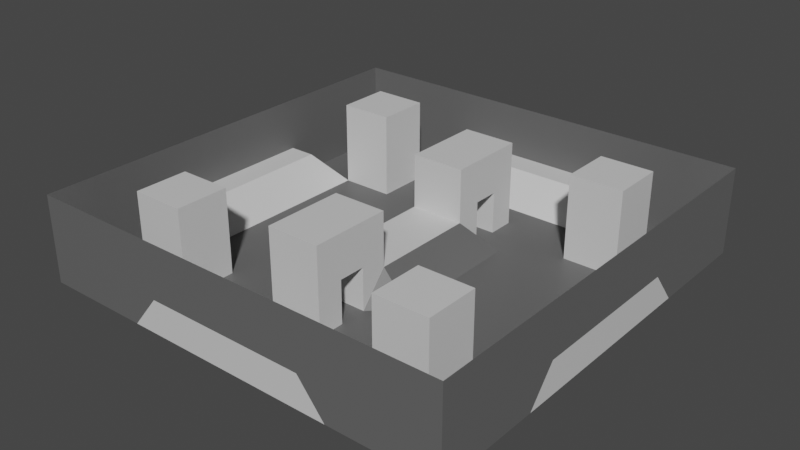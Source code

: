 # Source: map.blend  (saved by Blender 2.93.20; exported with 4.5.12 LTS)
import bpy
from mathutils import Matrix  # noqa: F401  (used for matrix-valued properties, if any)

bpy.ops.wm.read_factory_settings(use_empty=True)
scene = bpy.context.scene
scene.name = 'Scene'

# ---- collections
col_collection = bpy.data.collections.new('Collection'); scene.collection.children.link(col_collection)

# ---- materials (node trees are filled in below, after node groups)
mat_material_001 = bpy.data.materials.new('Material.001')
mat_material_001.use_transparent_shadow = False
mat_material_002 = bpy.data.materials.new('Material.002')
mat_material_002.use_transparent_shadow = False

# ---- material node trees
mat_material_001.use_nodes = True; mat_material_001.node_tree.nodes.clear()
_N = mat_material_001.node_tree.nodes; _L = mat_material_001.node_tree.links
n0 = _N.new('ShaderNodeBsdfPrincipled'); n0.name = 'Principled BSDF'; n0.location = (10, 300)
n0.distribution = 'GGX'
n0.subsurface_method = 'BURLEY'
n0.inputs[0].default_value = (0.6738, 0.6738, 0.6738, 1.0)
n0.inputs[3].default_value = 1.45
n0.inputs[27].default_value = (0.0, 0.0, 0.0, 1.0)
n0.inputs[28].default_value = 1.0
n1 = _N.new('ShaderNodeOutputMaterial'); n1.name = 'Material Output'; n1.location = (300, 300)
_L.new(n0.outputs[0], n1.inputs[0])
n1.is_active_output = True
mat_material_002.use_nodes = True; mat_material_002.node_tree.nodes.clear()
_N = mat_material_002.node_tree.nodes; _L = mat_material_002.node_tree.links
n0 = _N.new('ShaderNodeBsdfPrincipled'); n0.name = 'Principled BSDF'; n0.location = (10, 300)
n0.distribution = 'GGX'
n0.subsurface_method = 'BURLEY'
n0.inputs[0].default_value = (0.1237, 0.1237, 0.1237, 1.0)
n0.inputs[3].default_value = 1.45
n0.inputs[27].default_value = (0.0, 0.0, 0.0, 1.0)
n0.inputs[28].default_value = 1.0
n1 = _N.new('ShaderNodeOutputMaterial'); n1.name = 'Material Output'; n1.location = (300, 300)
_L.new(n0.outputs[0], n1.inputs[0])
n1.is_active_output = True

# ---- world
world_world = bpy.data.worlds.new('World'); scene.world = world_world
world_world.use_nodes = True; world_world.node_tree.nodes.clear()
_N = world_world.node_tree.nodes; _L = world_world.node_tree.links
n0 = _N.new('ShaderNodeOutputWorld'); n0.name = 'World Output'; n0.location = (300, 300)
n1 = _N.new('ShaderNodeBackground'); n1.name = 'Background'; n1.location = (10, 300)
n1.inputs[0].default_value = (0.05088, 0.05088, 0.05088, 1.0)
_L.new(n1.outputs[0], n0.inputs[0])
n0.is_active_output = True
world_world.color = (0.05088, 0.05088, 0.05088)
world_world.use_sun_shadow = False
world_world.sun_shadow_jitter_overblur = 0.0

# ---- meshes
me_plane = bpy.data.meshes.new('Plane')
me_plane.from_pydata([(-1.0, -1.0, -0.007697), (1.0, -1.0, -0.007697), (-1.0, 1.0, -0.007697), (1.0, 1.0, -0.007697), (-1.0, 0.0, 0.146), (0.0, -1.0, 0.146), (1.0, 0.0, 0.146), (0.0, 1.0, 0.146), (0.0, 0.0, 0.146), (-1.0, -0.5, -0.007697), (0.5, -1.0, -0.007697), (1.0, 0.5, -0.007697), (-0.5, 1.0, -0.007697), (-1.0, 0.5, -0.007697), (-0.5, -1.0, -0.007697), (1.0, -0.5, -0.007697), (0.5, 1.0, -0.007697), (-0.5, 0.0, 0.0), (0.5, 0.0, 0.0), (0.5, -0.5, 0.0), (-0.5, -0.5, 0.0), (-0.5, 0.5, 0.0), (0.5, 0.5, 0.0), (-1.0, -0.75, -0.007697), (0.75, -1.0, -0.007697), (1.0, 0.75, -0.007697), (-0.75, 1.0, -0.007697), (-1.0, 0.25, 0.146), (-0.25, -1.0, 0.146), (1.0, -0.25, 0.146), (0.25, 1.0, 0.146), (0.0, 0.75, 0.0), (0.0, -0.25, 0.146), (-0.75, 0.0, 0.0), (0.25, 0.0, 0.0), (-1.0, -0.25, 0.146), (0.25, -1.0, 0.146), (1.0, 0.25, 0.146), (-0.25, 1.0, 0.146), (-1.0, 0.75, -0.007697), (-0.75, -1.0, -0.007697), (1.0, -0.75, -0.007697), (0.75, 1.0, -0.007697), (0.0, 0.25, 0.146), (0.0, -0.75, 0.0), (-0.25, 0.0, 0.0), (0.75, 0.0, 0.0), (0.5, -0.25, 0.0), (0.5, -0.75, 0.0), (0.25, -0.5, 0.0), (0.75, -0.5, 0.0), (-0.5, -0.25, 0.0), (-0.5, -0.75, 0.0), (-0.75, -0.5, 0.0), (-0.25, -0.5, 0.0), (-0.5, 0.75, 0.0), (-0.5, 0.25, 0.0), (-0.75, 0.5, 0.0), (-0.25, 0.5, 0.0), (0.5, 0.75, 0.0), (0.5, 0.25, 0.0), (0.25, 0.5, 0.0), (0.75, 0.5, 0.0), (0.75, 0.25, 0.0), (0.25, 0.25, 0.0), (0.25, 0.75, 0.0), (-0.25, 0.25, 0.0), (-0.75, 0.25, 0.0), (-0.75, 0.75, 0.0), (-0.25, -0.75, 0.0), (-0.75, -0.75, 0.0), (-0.75, -0.25, 0.0), (0.75, -0.75, 0.0), (0.25, -0.75, 0.0), (0.25, -0.25, 0.0), (0.75, -0.25, 0.0), (-0.25, -0.25, 0.0), (-0.25, 0.75, 0.0), (0.75, 0.75, 0.0), (-1.0, -0.875, -0.007697), (0.875, -1.0, -0.007697), (1.0, 0.875, -0.007697), (-0.875, 1.0, -0.007697), (-1.0, 0.125, 0.146), (-0.125, -1.0, 0.146), (1.0, -0.125, 0.146), (0.125, 1.0, 0.146), (0.0, 0.875, 0.146), (0.0, -0.125, 0.146), (-0.875, 0.0, 0.146), (0.125, 0.0, 0.146), (-1.0, -0.375, 0.146), (0.375, -1.0, 0.146), (1.0, 0.375, 0.146), (-0.375, 1.0, 0.146), (-1.0, 0.625, -0.007697), (-0.625, -1.0, -0.007697), (1.0, -0.625, -0.007697), (0.625, 1.0, -0.007697), (0.0, -0.625, 0.0), (-0.375, 0.0, 0.0), (0.625, 0.0, 0.0), (0.5, -0.125, 0.0), (0.5, -0.625, 0.0), (0.125, -0.5, 0.0), (0.625, -0.5, 0.0), (-0.5, -0.125, 0.0), (-0.5, -0.625, 0.0), (-0.875, -0.5, -0.007697), (-0.375, -0.5, 0.0), (-0.5, 0.875, -0.007697), (-0.5, 0.375, 0.0), (-0.875, 0.5, -0.007697), (-0.375, 0.5, 0.0), (0.5, 0.875, -0.007697), (0.5, 0.375, 0.0), (0.125, 0.5, 0.0), (0.625, 0.5, 0.0), (-1.0, -0.625, -0.007697), (0.625, -1.0, -0.007697), (1.0, 0.625, -0.007697), (-0.625, 1.0, -0.007697), (-1.0, 0.375, 0.146), (-0.375, -1.0, 0.146), (1.0, -0.375, 0.146), (0.375, 1.0, 0.146), (0.0, 0.625, 0.0), (-0.625, 0.0, 0.0), (0.375, 0.0, 0.0), (-1.0, -0.125, 0.146), (0.125, -1.0, 0.146), (1.0, 0.125, 0.146), (-0.125, 1.0, 0.146), (-1.0, 0.875, -0.007697), (-0.875, -1.0, -0.007697), (1.0, -0.875, -0.007697), (0.875, 1.0, -0.007697), (0.0, 0.125, 0.146), (0.0, -0.875, 0.146), (-0.125, 0.0, 0.146), (0.875, 0.0, 0.146), (0.5, -0.375, 0.0), (0.5, -0.875, -0.007697), (0.375, -0.5, 0.0), (0.875, -0.5, -0.007697), (-0.5, -0.375, 0.0), (-0.5, -0.875, -0.007697), (-0.625, -0.5, 0.0), (-0.125, -0.5, 0.0), (-0.5, 0.625, 0.0), (-0.5, 0.125, 0.0), (-0.625, 0.5, 0.0), (-0.125, 0.5, 0.0), (0.5, 0.625, 0.0), (0.5, 0.125, 0.0), (0.375, 0.5, 0.0), (0.875, 0.5, -0.007697), (0.75, 0.375, 0.0), (0.75, 0.125, 0.0), (0.625, 0.25, 0.0), (0.875, 0.25, 0.146), (0.25, 0.375, 0.0), (0.25, 0.125, 0.0), (0.125, 0.25, 0.146), (0.375, 0.25, 0.0), (0.25, 0.875, 0.146), (0.25, 0.625, 0.0), (0.125, 0.75, 0.0), (0.375, 0.75, 0.0), (-0.25, 0.375, 0.0), (-0.25, 0.125, 0.0), (-0.375, 0.25, 0.0), (-0.125, 0.25, 0.146), (-0.75, 0.375, 0.0), (-0.75, 0.125, 0.0), (-0.875, 0.25, 0.146), (-0.625, 0.25, 0.0), (-0.75, 0.875, -0.007697), (-0.75, 0.625, 0.0), (-0.875, 0.75, -0.007697), (-0.625, 0.75, 0.0), (-0.25, -0.625, 0.0), (-0.25, -0.875, 0.146), (-0.375, -0.75, 0.0), (-0.125, -0.75, 0.0), (-0.75, -0.625, 0.0), (-0.75, -0.875, -0.007697), (-0.875, -0.75, -0.007697), (-0.625, -0.75, 0.0), (-0.75, -0.125, 0.0), (-0.75, -0.375, 0.0), (-0.875, -0.25, 0.146), (-0.625, -0.25, 0.0), (0.75, -0.625, 0.0), (0.75, -0.875, -0.007697), (0.625, -0.75, 0.0), (0.875, -0.75, -0.007697), (0.25, -0.625, 0.0), (0.25, -0.875, 0.146), (0.125, -0.75, 0.0), (0.375, -0.75, 0.0), (0.25, -0.125, 0.0), (0.25, -0.375, 0.0), (0.125, -0.25, 0.146), (0.375, -0.25, 0.0), (0.75, -0.125, 0.0), (0.75, -0.375, 0.0), (0.625, -0.25, 0.0), (0.875, -0.25, 0.146), (-0.25, -0.125, 0.0), (-0.25, -0.375, 0.0), (-0.375, -0.25, 0.0), (-0.125, -0.25, 0.146), (-0.25, 0.875, 0.146), (-0.25, 0.625, 0.0), (-0.375, 0.75, 0.0), (-0.125, 0.75, 0.0), (0.75, 0.875, -0.007697), (0.75, 0.625, 0.0), (0.625, 0.75, 0.0), (0.875, 0.75, -0.007697), (0.875, 0.625, -0.007697), (0.625, 0.875, -0.007697), (-0.125, 0.625, 0.0), (-0.375, 0.625, 0.0), (-0.375, 0.875, 0.146), (-0.125, -0.375, 0.0), (-0.375, -0.375, 0.0), (-0.375, -0.125, 0.0), (0.875, -0.375, 0.146), (0.625, -0.375, 0.0), (0.625, -0.125, 0.0), (0.375, -0.375, 0.0), (0.125, -0.375, 0.0), (0.125, -0.125, 0.146), (0.375, -0.875, 0.146), (0.125, -0.875, 0.146), (0.125, -0.625, 0.0), (0.875, -0.875, -0.007697), (0.625, -0.875, -0.007697), (-0.625, -0.375, 0.0), (-0.875, -0.375, 0.146), (-0.875, -0.125, 0.146), (-0.625, -0.875, -0.007697), (-0.875, -0.875, -0.007697), (-0.875, -0.625, -0.007697), (-0.125, -0.875, 0.146), (-0.375, -0.875, 0.146), (-0.375, -0.625, 0.0), (-0.875, 0.625, -0.007697), (-0.875, 0.875, -0.007697), (-0.625, 0.125, 0.0), (-0.875, 0.125, 0.146), (-0.875, 0.375, 0.146), (-0.125, 0.125, 0.146), (-0.375, 0.125, 0.0), (-0.375, 0.375, 0.0), (0.375, 0.625, 0.0), (0.125, 0.625, 0.0), (0.125, 0.875, 0.146), (0.375, 0.125, 0.0), (0.125, 0.125, 0.146), (0.125, 0.375, 0.0), (0.875, 0.125, 0.146), (0.625, 0.125, 0.0), (0.625, 0.375, 0.0), (0.875, 0.375, 0.146), (0.375, 0.375, 0.0), (0.375, 0.875, 0.146), (-0.125, 0.375, 0.0), (-0.625, 0.375, 0.0), (-0.625, 0.875, -0.007697), (-0.125, -0.625, 0.0), (-0.625, -0.125, 0.0), (0.875, -0.625, -0.007697), (0.375, -0.625, 0.0), (0.375, -0.125, 0.0), (0.875, -0.125, 0.146), (-0.125, -0.125, 0.146), (-0.125, 0.875, 0.146), (0.875, 0.875, -0.007697), (-1.0, -1.0, 0.3958), (1.0, -1.0, 0.3958), (-1.0, 1.0, 0.3958), (1.0, 1.0, 0.3958), (-1.0, 0.0, 0.3958), (0.0, -1.0, 0.3958), (1.0, 0.0, 0.3958), (0.0, 1.0, 0.3958), (-1.0, -0.5, 0.3958), (0.5, -1.0, 0.3958), (1.0, 0.5, 0.3958), (-0.5, 1.0, 0.3958), (-1.0, 0.5, 0.3958), (-0.5, -1.0, 0.3958), (1.0, -0.5, 0.3958), (0.5, 1.0, 0.3958), (0.0, 0.5, 0.3958), (0.0, -0.5, 0.3958), (0.5, -0.5, 0.3958), (-0.5, -0.5, 0.3958), (-0.5, 0.5, 0.3958), (0.5, 0.5, 0.3958), (-1.0, -0.75, 0.3958), (0.75, -1.0, 0.3958), (1.0, 0.75, 0.3958), (-0.75, 1.0, 0.3958), (-1.0, 0.25, 0.3958), (-0.25, -1.0, 0.3958), (1.0, -0.25, 0.3958), (0.25, 1.0, 0.3958), (0.0, -0.25, 0.3958), (-1.0, -0.25, 0.3958), (0.25, -1.0, 0.3958), (1.0, 0.25, 0.3958), (-0.25, 1.0, 0.3958), (-1.0, 0.75, 0.3958), (-0.75, -1.0, 0.3958), (1.0, -0.75, 0.3958), (0.75, 1.0, 0.3958), (0.0, 0.25, 0.3958), (0.5, -0.75, 0.3958), (0.75, -0.5, 0.3958), (-0.5, -0.75, 0.3958), (-0.75, -0.5, 0.3958), (-0.5, 0.75, 0.3958), (-0.75, 0.5, 0.3958), (0.5, 0.75, 0.3958), (0.75, 0.5, 0.3958), (-0.75, 0.75, 0.3958), (-0.75, -0.75, 0.3958), (0.75, -0.75, 0.3958), (0.75, 0.75, 0.3958), (-1.0, -0.875, 0.3958), (0.875, -1.0, 0.3958), (1.0, 0.875, 0.3958), (-0.875, 1.0, 0.3958), (-1.0, 0.125, 0.3958), (-0.125, -1.0, 0.3958), (1.0, -0.125, 0.3958), (0.125, 1.0, 0.3958), (-1.0, -0.375, 0.3958), (0.375, -1.0, 0.3958), (1.0, 0.375, 0.3958), (-0.375, 1.0, 0.3958), (-1.0, 0.625, 0.3958), (-0.625, -1.0, 0.3958), (1.0, -0.625, 0.3958), (0.625, 1.0, 0.3958), (0.0, 0.375, 0.3958), (0.0, -0.625, 0.3958), (0.5, -0.625, 0.3958), (0.125, -0.5, 0.3958), (0.625, -0.5, 0.3958), (-0.5, -0.625, 0.3958), (0.125, 0.5, 0.3958), (0.625, 0.5, 0.3958), (-1.0, -0.625, 0.3958), (0.625, -1.0, 0.3958), (1.0, 0.625, 0.3958), (-0.625, 1.0, 0.3958), (-1.0, 0.375, 0.3958), (-0.375, -1.0, 0.3958), (1.0, -0.375, 0.3958), (0.375, 1.0, 0.3958), (0.0, 0.625, 0.3958), (0.0, -0.375, 0.3958), (-1.0, -0.125, 0.3958), (0.125, -1.0, 0.3958), (1.0, 0.125, 0.3958), (-0.125, 1.0, 0.3958), (-1.0, 0.875, 0.3958), (-0.875, -1.0, 0.3958), (1.0, -0.875, 0.3958), (0.875, 1.0, 0.3958), (-0.625, -0.5, 0.3958), (-0.125, -0.5, 0.3958), (-0.5, 0.625, 0.3958), (-0.625, 0.5, 0.3958), (-0.125, 0.5, 0.3958), (0.5, 0.625, 0.3958), (0.125, 0.25, 0.3958), (-0.125, 0.25, 0.3958), (-0.75, 0.625, 0.3958), (-0.625, 0.75, 0.3958), (-0.75, -0.625, 0.3958), (-0.625, -0.75, 0.3958), (0.75, -0.625, 0.3958), (0.625, -0.75, 0.3958), (0.125, -0.25, 0.3958), (-0.125, -0.25, 0.3958), (0.75, 0.625, 0.3958), (0.625, 0.75, 0.3958), (0.625, 0.625, 0.3958), (-0.125, 0.625, 0.3958), (-0.125, -0.375, 0.3958), (0.125, -0.375, 0.3958), (0.125, -0.625, 0.3958), (0.625, -0.625, 0.3958), (-0.625, 0.625, 0.3958), (0.125, 0.625, 0.3958), (0.125, 0.375, 0.3958), (-0.125, 0.375, 0.3958), (-0.125, -0.625, 0.3958), (-0.625, -0.625, 0.3958), (-0.125, -0.5, 0.1979), (-0.125, -0.4375, 0.0), (0.125, -0.4375, 0.0), (0.125, 0.5, 0.1979), (0.125, 0.4375, 0.0), (-0.125, 0.4375, 0.0), (-0.125, -0.4375, 0.3958), (0.125, -0.4375, 0.3958), (0.125, 0.4375, 0.3958), (-0.125, 0.4375, 0.3958), (-0.125, 0.5, 0.1979), (0.125, -0.5, 0.1979), (0.125, 0.375, 0.1979), (-0.125, -0.375, 0.1979), (-0.125, 0.375, 0.1979), (0.125, -0.375, 0.1979), (0.125, -0.4375, 0.1979), (-0.125, 0.4375, 0.1979), (-0.125, -0.4375, 0.1979), (0.125, 0.4375, 0.1979)], [], [(280, 81, 3, 136), (279, 87, 7, 132), (278, 88, 8, 139), (277, 85, 6, 140), (276, 102, 18, 128), (275, 103, 19, 143), (274, 97, 15, 144), (273, 106, 17, 127), (28, 123, 362, 308), (132, 7, 288, 370), (271, 110, 12, 121), (270, 111, 21, 151), (272, 99, 350, 403), (268, 114, 16, 125), (267, 115, 22, 155), (91, 9, 13, 122), (265, 157, 62, 117), (264, 158, 63, 159), (263, 131, 37, 160), (262, 161, 61, 116, 409), (261, 162, 64, 163), (260, 154, 60, 164), (259, 165, 30, 86), (258, 166, 65, 167), (257, 153, 59, 168), (256, 169, 58, 113), (255, 170, 66, 171), (254, 137, 43, 172), (253, 173, 57, 112), (252, 174, 67, 175), (251, 150, 56, 176), (250, 177, 26, 82), (249, 178, 68, 179), (82, 26, 306, 336), (248, 181, 54, 109), (247, 182, 69, 183), (246, 138, 44, 184), (245, 185, 53, 108), (244, 186, 70, 187), (243, 146, 52, 188), (242, 189, 33, 89), (241, 190, 71, 191), (240, 145, 51, 192), (27, 122, 361, 307), (239, 194, 72, 195), (238, 135, 41, 196), (237, 197, 49, 104), (236, 198, 73, 199), (235, 142, 48, 200), (234, 201, 34, 90), (233, 202, 74, 203), (232, 141, 47, 204), (231, 205, 46, 101), (230, 206, 75, 207), (229, 124, 29, 208), (228, 209, 45, 100), (227, 210, 76, 211), (223, 152, 415, 379, 394), (225, 213, 38, 94), (224, 214, 77, 215), (223, 126, 31, 216), (222, 217, 42, 98), (131, 6, 287, 369), (221, 120, 25, 220), (218, 221, 220, 78), (62, 156, 221, 218), (156, 11, 120, 221), (81, 25, 305, 335), (26, 121, 360, 306), (130, 5, 286, 368), (114, 222, 98, 16), (59, 219, 222, 114), (219, 78, 217, 222), (214, 223, 216, 77), (58, 152, 223, 214), (80, 24, 304, 334), (149, 224, 215, 55), (21, 113, 224, 149), (113, 58, 214, 224), (110, 225, 94, 12), (55, 215, 225, 110), (215, 77, 213, 225), (210, 226, 212, 76), (54, 148, 406, 226, 210), (25, 120, 359, 305), (145, 227, 211, 51), (20, 109, 227, 145), (109, 54, 210, 227), (106, 228, 100, 17), (51, 211, 228, 106), (211, 76, 209, 228), (206, 229, 208, 75), (50, 144, 229, 206), (9, 108, 112, 13), (141, 230, 207, 47), (19, 105, 230, 141), (105, 50, 206, 230), (102, 231, 101, 18), (47, 207, 231, 102), (207, 75, 205, 231), (202, 232, 204, 74), (49, 143, 232, 202), (143, 19, 141, 232), (129, 4, 285, 367), (55, 180, 384, 325), (104, 49, 202, 233, 407), (88, 234, 90, 8), (32, 203, 234, 88), (203, 74, 201, 234), (198, 235, 200, 73), (36, 92, 235, 198), (92, 10, 142, 235), (138, 236, 199, 44), (5, 130, 236, 138), (130, 36, 198, 236), (148, 272, 403, 376, 405), (44, 199, 237, 99), (199, 73, 197, 237), (194, 238, 196, 72), (24, 80, 238, 194), (80, 1, 135, 238), (142, 239, 195, 48), (10, 119, 239, 142), (119, 24, 194, 239), (79, 23, 303, 333), (24, 119, 358, 304), (23, 118, 357, 303), (190, 240, 192, 71), (53, 147, 240, 190), (147, 20, 145, 240), (91, 241, 191, 35), (108, 241, 253, 112), (108, 53, 190, 241), (129, 242, 89, 4), (35, 191, 242, 129), (191, 71, 189, 242), (186, 243, 188, 70), (40, 96, 243, 186), (96, 14, 146, 243), (79, 244, 187, 23), (0, 134, 244, 79), (134, 40, 186, 244), (118, 245, 108, 9), (23, 187, 245, 118), (187, 70, 185, 245), (182, 246, 184, 69), (28, 84, 246, 182), (84, 5, 138, 246), (146, 247, 183, 52), (14, 123, 247, 146), (123, 28, 182, 247), (107, 248, 109, 20), (52, 183, 248, 107), (183, 69, 181, 248), (178, 57, 326, 383), (219, 59, 327, 392), (22, 117, 356, 302), (95, 249, 179, 39), (13, 112, 249, 95), (112, 57, 178, 249), (133, 250, 82, 2), (39, 179, 250, 133), (179, 68, 177, 250), (174, 251, 176, 67), (33, 127, 251, 174), (127, 17, 150, 251), (83, 252, 175, 27), (4, 89, 252, 83), (89, 33, 174, 252), (144, 156, 266, 229), (27, 175, 253, 122), (175, 67, 173, 253), (170, 254, 172, 66), (45, 139, 254, 170), (139, 8, 137, 254), (150, 255, 171, 56), (17, 100, 255, 150), (100, 45, 170, 255), (111, 256, 113, 21), (56, 171, 256, 111), (171, 66, 169, 256), (166, 257, 168, 65), (61, 155, 257, 166), (155, 22, 153, 257), (126, 258, 167, 31), (258, 126, 365, 400), (116, 61, 166, 258), (87, 259, 86, 7), (31, 167, 259, 87), (167, 65, 165, 259), (162, 260, 164, 64), (34, 128, 260, 162), (128, 18, 154, 260), (137, 261, 163, 43), (8, 90, 261, 137), (90, 34, 162, 261), (218, 78, 332, 391), (116, 258, 400, 355, 408), (163, 64, 161, 262), (158, 263, 160, 63), (46, 140, 263, 158), (140, 6, 131, 263), (154, 264, 159, 60), (18, 101, 264, 154), (101, 46, 158, 264), (115, 265, 117, 22), (60, 159, 265, 115), (159, 63, 157, 265), (157, 266, 156, 62), (63, 160, 266, 157), (160, 37, 93, 266), (161, 267, 155, 61), (64, 164, 267, 161), (164, 60, 115, 267), (165, 268, 125, 30), (65, 168, 268, 165), (168, 59, 114, 268), (169, 269, 410, 152, 58), (66, 172, 269, 169), (125, 16, 296, 364), (173, 270, 151, 57), (67, 176, 270, 173), (176, 56, 111, 270), (177, 271, 121, 26), (68, 180, 271, 177), (180, 55, 110, 271), (181, 272, 148, 54), (69, 184, 272, 181), (184, 44, 99, 272), (124, 15, 295, 363), (123, 14, 294, 362), (43, 163, 381, 320), (189, 273, 127, 33), (71, 192, 273, 189), (192, 51, 106, 273), (193, 274, 144, 50), (72, 196, 274, 193), (196, 41, 97, 274), (197, 275, 143, 49), (73, 200, 275, 197), (200, 48, 103, 275), (201, 276, 128, 34), (74, 204, 276, 201), (204, 47, 102, 276), (205, 277, 140, 46), (75, 208, 277, 205), (208, 29, 85, 277), (209, 278, 139, 45), (76, 212, 278, 209), (212, 32, 88, 278), (213, 279, 132, 38), (77, 216, 279, 213), (216, 31, 87, 279), (217, 280, 136, 42), (78, 220, 280, 217), (220, 25, 81, 280), (404, 354, 300, 375), (403, 350, 298, 376), (402, 349, 297, 379, 414), (399, 377, 325, 384), (398, 387, 322, 353), (395, 366, 311, 390), (393, 391, 332, 392), (380, 393, 392, 327), (302, 356, 393, 380), (356, 328, 391, 393), (379, 297, 365, 394), (376, 298, 366, 395, 411), (366, 396, 389, 311), (298, 352, 412, 396, 366), (350, 397, 352, 298), (351, 398, 353, 299), (321, 388, 398, 351), (388, 331, 387, 398), (383, 399, 384, 329), (326, 378, 399, 383), (378, 301, 377, 399), (297, 355, 400, 365), (349, 401, 413, 355, 297), (320, 381, 401, 349), (382, 320, 349, 402), (385, 404, 375, 324), (330, 386, 404, 385), (386, 323, 354, 404), (83, 27, 307, 337), (133, 2, 283, 371), (126, 223, 394, 365), (29, 124, 363, 309), (84, 28, 308, 338), (185, 70, 330, 385), (134, 0, 281, 372), (30, 125, 364, 310), (85, 29, 309, 339), (237, 104, 416, 352, 397), (135, 1, 282, 373), (86, 30, 310, 340), (136, 3, 284, 374), (188, 52, 323, 386), (99, 237, 397, 350), (68, 178, 383, 329), (0, 79, 333, 281), (180, 68, 329, 384), (35, 129, 367, 312), (1, 80, 334, 282), (424, 408, 355, 413), (36, 130, 368, 313), (91, 35, 312, 341), (3, 81, 335, 284), (163, 262, 417, 401, 381), (37, 131, 369, 314), (92, 36, 313, 342), (2, 82, 336, 283), (72, 193, 387, 331), (212, 226, 418, 395, 390), (38, 132, 370, 315), (93, 37, 314, 343), (4, 83, 337, 285), (423, 405, 376, 411), (39, 133, 371, 316), (94, 38, 315, 344), (5, 84, 338, 286), (195, 72, 331, 388), (53, 185, 385, 324), (40, 134, 372, 317), (95, 39, 316, 345), (6, 85, 339, 287), (41, 135, 373, 318), (96, 40, 317, 346), (7, 86, 340, 288), (42, 136, 374, 319), (97, 41, 318, 347), (70, 188, 386, 330), (20, 147, 375, 300), (98, 42, 319, 348), (21, 149, 377, 301), (9, 91, 341, 289), (151, 21, 301, 378), (10, 92, 342, 290), (193, 50, 322, 387), (11, 93, 343, 291), (153, 22, 302, 380), (103, 48, 321, 351), (12, 94, 344, 292), (48, 195, 388, 321), (13, 95, 345, 293), (50, 105, 353, 322), (14, 96, 346, 294), (15, 97, 347, 295), (147, 53, 324, 375), (52, 107, 354, 323), (16, 98, 348, 296), (149, 55, 325, 377), (32, 212, 390, 311), (57, 151, 378, 326), (203, 32, 311, 389), (59, 153, 380, 327), (19, 103, 351, 299), (105, 19, 299, 353), (62, 218, 391, 328), (117, 62, 328, 356), (78, 219, 392, 332), (107, 20, 300, 354), (422, 419, 402, 414), (118, 9, 289, 357), (269, 172, 382, 402, 419), (119, 10, 290, 358), (233, 203, 389, 396, 420), (120, 11, 291, 359), (421, 420, 396, 412), (121, 12, 292, 360), (172, 43, 320, 382), (122, 13, 293, 361), (416, 421, 412, 352), (421, 416, 405, 423, 418, 420), (226, 406, 148, 104, 407, 233), (415, 422, 414, 379), (405, 416, 104, 148), (420, 418, 226, 233), (418, 423, 411, 395), (116, 152, 410, 269, 262, 409), (417, 262, 269, 419), (417, 424, 413, 401), (419, 422, 415, 408, 424, 417), (408, 415, 152, 116), (144, 15, 11, 156), (93, 11, 15, 124), (114, 110, 225, 268), (110, 114, 16, 12), (125, 94, 12, 16), (142, 146, 247, 235), (10, 14, 146, 142), (123, 92, 10, 14)])
me_plane.polygons.foreach_set('material_index', [1, 0, 0, 0, 1, 1, 1, 1, 1, 1, 1, 1, 0, 0, 1, 0, 1, 1, 0, 1, 1, 1, 0, 1, 1, 1, 1, 0, 0, 0, 1, 1, 1, 1, 1, 0, 0, 1, 1, 1, 0, 0, 1, 1, 1, 1, 1, 0, 0, 1, 1, 1, 1, 1, 0, 1, 1, 0, 0, 1, 1, 1, 1, 1, 1, 1, 1, 1, 1, 1, 1, 1, 1, 1, 1, 1, 1, 1, 1, 0, 0, 0, 1, 1, 1, 1, 1, 1, 1, 1, 1, 0, 0, 0, 1, 1, 1, 1, 1, 1, 1, 1, 1, 1, 0, 1, 0, 0, 1, 0, 0, 0, 0, 0, 0, 0, 1, 1, 1, 1, 1, 1, 1, 1, 1, 1, 1, 1, 1, 1, 0, 0, 0, 0, 0, 0, 1, 1, 1, 1, 1, 1, 1, 1, 1, 0, 0, 0, 0, 0, 0, 1, 1, 1, 0, 0, 0, 1, 1, 1, 1, 1, 1, 1, 1, 1, 0, 0, 0, 0, 0, 0, 1, 1, 0, 1, 1, 1, 1, 1, 1, 1, 1, 1, 1, 0, 1, 0, 0, 0, 1, 1, 1, 0, 0, 1, 0, 0, 1, 0, 0, 0, 1, 1, 1, 1, 1, 1, 0, 0, 0, 1, 1, 1, 0, 0, 0, 1, 1, 1, 1, 1, 1, 1, 1, 1, 1, 1, 1, 1, 1, 0, 1, 1, 1, 1, 1, 1, 1, 1, 1, 1, 1, 1, 0, 0, 0, 1, 1, 0, 0, 0, 0, 1, 1, 1, 0, 0, 0, 0, 0, 0, 0, 0, 0, 0, 0, 0, 0, 0, 0, 0, 0, 0, 0, 0, 0, 0, 0, 0, 0, 0, 0, 0, 1, 1, 0, 1, 1, 0, 1, 1, 1, 0, 1, 1, 1, 0, 0, 0, 1, 0, 1, 1, 0, 1, 1, 1, 0, 1, 1, 1, 0, 0, 1, 1, 1, 0, 1, 1, 1, 0, 0, 1, 1, 1, 1, 1, 1, 1, 1, 0, 0, 1, 0, 1, 0, 1, 0, 1, 0, 0, 1, 0, 1, 0, 1, 1, 0, 0, 1, 0, 0, 0, 0, 0, 0, 0, 0, 0, 0, 0, 0, 1, 0, 1, 0, 1, 0, 1, 0, 1, 0, 0, 1, 0, 0, 0, 0, 1, 0, 0, 0, 0, 0, 0, 0, 0, 0, 0, 0, 0])
_uv = me_plane.uv_layers.new(name='UVMap')
_uv.uv.foreach_set('vector', [0.9375, 0.9375, 1.0, 0.9375, 1.0, 1.0, 0.9375, 1.0, 0.4375, 0.9375, 0.5, 0.9375, 0.5, 1.0, 0.4375, 1.0, 0.4375, 0.4375, 0.5, 0.4375, 0.5, 0.5, 0.4375, 0.5, 0.9375, 0.4375, 1.0, 0.4375, 1.0, 0.5, 0.9375, 0.5, 0.6875, 0.4375, 0.75, 0.4375, 0.75, 0.5, 0.6875, 0.5, 0.6875, 0.1875, 0.75, 0.1875, 0.75, 0.25, 0.6875, 0.25, 0.9375, 0.1875, 1.0, 0.1875, 1.0, 0.25, 0.9375, 0.25, 0.1875, 0.4375, 0.25, 0.4375, 0.25, 0.5, 0.1875, 0.5, 0.375, 0.0, 0.3125, 0.0, 0.3125, 0.0, 0.375, 0.0, 0.4375, 1.0, 0.5, 1.0, 0.5, 1.0, 0.4375, 1.0, 0.1875, 0.9375, 0.25, 0.9375, 0.25, 1.0, 0.1875, 1.0, 0.1875, 0.6875, 0.25, 0.6875, 0.25, 0.75, 0.1875, 0.75, 0.4375, 0.1875, 0.5, 0.1875, 0.5, 0.1875, 0.4375, 0.1875, 0.6875, 0.9375, 0.75, 0.9375, 0.75, 1.0, 0.6875, 1.0, 0.6875, 0.6875, 0.75, 0.6875, 0.75, 0.75, 0.6875, 0.75, 0.0, 0.3125, 0.0, 0.25, 0.0, 0.75, 0.0, 0.6875, 0.8125, 0.6875, 0.875, 0.6875, 0.875, 0.75, 0.8125, 0.75, 0.8125, 0.5625, 0.875, 0.5625, 0.875, 0.625, 0.8125, 0.625, 0.9375, 0.5625, 1.0, 0.5625, 1.0, 0.625, 0.9375, 0.625, 0.5625, 0.6875, 0.625, 0.6875, 0.625, 0.75, 0.5625, 0.75, 0.5625, 0.7188, 0.5625, 0.5625, 0.625, 0.5625, 0.625, 0.625, 0.5625, 0.625, 0.6875, 0.5625, 0.75, 0.5625, 0.75, 0.625, 0.6875, 0.625, 0.5625, 0.9375, 0.625, 0.9375, 0.625, 1.0, 0.5625, 1.0, 0.5625, 0.8125, 0.625, 0.8125, 0.625, 0.875, 0.5625, 0.875, 0.6875, 0.8125, 0.75, 0.8125, 0.75, 0.875, 0.6875, 0.875, 0.3125, 0.6875, 0.375, 0.6875, 0.375, 0.75, 0.3125, 0.75, 0.3125, 0.5625, 0.375, 0.5625, 0.375, 0.625, 0.3125, 0.625, 0.4375, 0.5625, 0.5, 0.5625, 0.5, 0.625, 0.4375, 0.625, 0.0625, 0.6875, 0.125, 0.6875, 0.125, 0.75, 0.0625, 0.75, 0.0625, 0.5625, 0.125, 0.5625, 0.125, 0.625, 0.0625, 0.625, 0.1875, 0.5625, 0.25, 0.5625, 0.25, 0.625, 0.1875, 0.625, 0.0625, 0.9375, 0.125, 0.9375, 0.125, 1.0, 0.0625, 1.0, 0.0625, 0.8125, 0.125, 0.8125, 0.125, 0.875, 0.0625, 0.875, 0.0625, 1.0, 0.125, 1.0, 0.125, 1.0, 0.0625, 1.0, 0.3125, 0.1875, 0.375, 0.1875, 0.375, 0.25, 0.3125, 0.25, 0.3125, 0.0625, 0.375, 0.0625, 0.375, 0.125, 0.3125, 0.125, 0.4375, 0.0625, 0.5, 0.0625, 0.5, 0.125, 0.4375, 0.125, 0.0625, 0.1875, 0.125, 0.1875, 0.125, 0.25, 0.0625, 0.25, 0.0625, 0.0625, 0.125, 0.0625, 0.125, 0.125, 0.0625, 0.125, 0.1875, 0.0625, 0.25, 0.0625, 0.25, 0.125, 0.1875, 0.125, 0.0625, 0.4375, 0.125, 0.4375, 0.125, 0.5, 0.0625, 0.5, 0.0625, 0.3125, 0.125, 0.3125, 0.125, 0.375, 0.0625, 0.375, 0.1875, 0.3125, 0.25, 0.3125, 0.25, 0.375, 0.1875, 0.375, 0.0, 0.625, 0.0, 0.6875, 0.0, 0.6875, 0.0, 0.625, 0.8125, 0.0625, 0.875, 0.0625, 0.875, 0.125, 0.8125, 0.125, 0.9375, 0.0625, 1.0, 0.0625, 1.0, 0.125, 0.9375, 0.125, 0.5625, 0.1875, 0.625, 0.1875, 0.625, 0.25, 0.5625, 0.25, 0.5625, 0.0625, 0.625, 0.0625, 0.625, 0.125, 0.5625, 0.125, 0.6875, 0.0625, 0.75, 0.0625, 0.75, 0.125, 0.6875, 0.125, 0.5625, 0.4375, 0.625, 0.4375, 0.625, 0.5, 0.5625, 0.5, 0.5625, 0.3125, 0.625, 0.3125, 0.625, 0.375, 0.5625, 0.375, 0.6875, 0.3125, 0.75, 0.3125, 0.75, 0.375, 0.6875, 0.375, 0.8125, 0.4375, 0.875, 0.4375, 0.875, 0.5, 0.8125, 0.5, 0.8125, 0.3125, 0.875, 0.3125, 0.875, 0.375, 0.8125, 0.375, 0.9375, 0.3125, 1.0, 0.3125, 1.0, 0.375, 0.9375, 0.375, 0.3125, 0.4375, 0.375, 0.4375, 0.375, 0.5, 0.3125, 0.5, 0.3125, 0.3125, 0.375, 0.3125, 0.375, 0.375, 0.3125, 0.375, 0.4375, 0.8125, 0.4375, 0.75, 0.4375, 0.75, 0.4375, 0.75, 0.4375, 0.8125, 0.3125, 0.9375, 0.375, 0.9375, 0.375, 1.0, 0.3125, 1.0, 0.3125, 0.8125, 0.375, 0.8125, 0.375, 0.875, 0.3125, 0.875, 0.4375, 0.8125, 0.5, 0.8125, 0.5, 0.875, 0.4375, 0.875, 0.8125, 0.9375, 0.875, 0.9375, 0.875, 1.0, 0.8125, 1.0, 1.0, 0.5625, 1.0, 0.5, 1.0, 0.5, 1.0, 0.5625, 0.9375, 0.8125, 1.0, 0.8125, 1.0, 0.875, 0.9375, 0.875, 0.875, 0.8125, 0.9375, 0.8125, 0.9375, 0.875, 0.875, 0.875, 0.875, 0.75, 0.9375, 0.75, 0.9375, 0.8125, 0.875, 0.8125, 0.9375, 0.75, 1.0, 0.75, 1.0, 0.8125, 0.9375, 0.8125, 1.0, 0.9375, 1.0, 0.875, 1.0, 0.875, 1.0, 0.9375, 0.125, 1.0, 0.1875, 1.0, 0.1875, 1.0, 0.125, 1.0, 0.5625, 0.0, 0.5, 0.0, 0.5, 0.0, 0.5625, 0.0, 0.75, 0.9375, 0.8125, 0.9375, 0.8125, 1.0, 0.75, 1.0, 0.75, 0.875, 0.8125, 0.875, 0.8125, 0.9375, 0.75, 0.9375, 0.8125, 0.875, 0.875, 0.875, 0.875, 0.9375, 0.8125, 0.9375, 0.375, 0.8125, 0.4375, 0.8125, 0.4375, 0.875, 0.375, 0.875, 0.375, 0.75, 0.4375, 0.75, 0.4375, 0.8125, 0.375, 0.8125, 0.9375, 0.0, 0.875, 0.0, 0.875, 0.0, 0.9375, 0.0, 0.25, 0.8125, 0.3125, 0.8125, 0.3125, 0.875, 0.25, 0.875, 0.25, 0.75, 0.3125, 0.75, 0.3125, 0.8125, 0.25, 0.8125, 0.3125, 0.75, 0.375, 0.75, 0.375, 0.8125, 0.3125, 0.8125, 0.25, 0.9375, 0.3125, 0.9375, 0.3125, 1.0, 0.25, 1.0, 0.25, 0.875, 0.3125, 0.875, 0.3125, 0.9375, 0.25, 0.9375, 0.3125, 0.875, 0.375, 0.875, 0.375, 0.9375, 0.3125, 0.9375, 0.375, 0.3125, 0.4375, 0.3125, 0.4375, 0.375, 0.375, 0.375, 0.375, 0.25, 0.4375, 0.25, 0.4375, 0.2812, 0.4375, 0.3125, 0.375, 0.3125, 1.0, 0.875, 1.0, 0.8125, 1.0, 0.8125, 1.0, 0.875, 0.25, 0.3125, 0.3125, 0.3125, 0.3125, 0.375, 0.25, 0.375, 0.25, 0.25, 0.3125, 0.25, 0.3125, 0.3125, 0.25, 0.3125, 0.3125, 0.25, 0.375, 0.25, 0.375, 0.3125, 0.3125, 0.3125, 0.25, 0.4375, 0.3125, 0.4375, 0.3125, 0.5, 0.25, 0.5, 0.25, 0.375, 0.3125, 0.375, 0.3125, 0.4375, 0.25, 0.4375, 0.3125, 0.375, 0.375, 0.375, 0.375, 0.4375, 0.3125, 0.4375, 0.875, 0.3125, 0.9375, 0.3125, 0.9375, 0.375, 0.875, 0.375, 0.875, 0.25, 0.9375, 0.25, 0.9375, 0.3125, 0.875, 0.3125, 0.0, 0.25, 0.0625, 0.25, 0.0625, 0.75, 0.0, 0.75, 0.75, 0.3125, 0.8125, 0.3125, 0.8125, 0.375, 0.75, 0.375, 0.75, 0.25, 0.8125, 0.25, 0.8125, 0.3125, 0.75, 0.3125, 0.8125, 0.25, 0.875, 0.25, 0.875, 0.3125, 0.8125, 0.3125, 0.75, 0.4375, 0.8125, 0.4375, 0.8125, 0.5, 0.75, 0.5, 0.75, 0.375, 0.8125, 0.375, 0.8125, 0.4375, 0.75, 0.4375, 0.8125, 0.375, 0.875, 0.375, 0.875, 0.4375, 0.8125, 0.4375, 0.625, 0.3125, 0.6875, 0.3125, 0.6875, 0.375, 0.625, 0.375, 0.625, 0.25, 0.6875, 0.25, 0.6875, 0.3125, 0.625, 0.3125, 0.6875, 0.25, 0.75, 0.25, 0.75, 0.3125, 0.6875, 0.3125, 0.0, 0.4375, 0.0, 0.5, 0.0, 0.5, 0.0, 0.4375, 0.25, 0.875, 0.1875, 0.875, 0.1875, 0.875, 0.25, 0.875, 0.5625, 0.25, 0.625, 0.25, 0.625, 0.3125, 0.5625, 0.3125, 0.5625, 0.2812, 0.5, 0.4375, 0.5625, 0.4375, 0.5625, 0.5, 0.5, 0.5, 0.5, 0.375, 0.5625, 0.375, 0.5625, 0.4375, 0.5, 0.4375, 0.5625, 0.375, 0.625, 0.375, 0.625, 0.4375, 0.5625, 0.4375, 0.625, 0.0625, 0.6875, 0.0625, 0.6875, 0.125, 0.625, 0.125, 0.625, 0.0, 0.6875, 0.0, 0.6875, 0.0625, 0.625, 0.0625, 0.6875, 0.0, 0.75, 0.0, 0.75, 0.0625, 0.6875, 0.0625, 0.5, 0.0625, 0.5625, 0.0625, 0.5625, 0.125, 0.5, 0.125, 0.5, 0.0, 0.5625, 0.0, 0.5625, 0.0625, 0.5, 0.0625, 0.5625, 0.0, 0.625, 0.0, 0.625, 0.0625, 0.5625, 0.0625, 0.4375, 0.25, 0.4375, 0.1875, 0.4375, 0.1875, 0.4375, 0.25, 0.4375, 0.25, 0.5, 0.125, 0.5625, 0.125, 0.5625, 0.1875, 0.5, 0.1875, 0.5625, 0.125, 0.625, 0.125, 0.625, 0.1875, 0.5625, 0.1875, 0.875, 0.0625, 0.9375, 0.0625, 0.9375, 0.125, 0.875, 0.125, 0.875, 0.0, 0.9375, 0.0, 0.9375, 0.0625, 0.875, 0.0625, 0.9375, 0.0, 1.0, 0.0, 1.0, 0.0625, 0.9375, 0.0625, 0.75, 0.0625, 0.8125, 0.0625, 0.8125, 0.125, 0.75, 0.125, 0.75, 0.0, 0.8125, 0.0, 0.8125, 0.0625, 0.75, 0.0625, 0.8125, 0.0, 0.875, 0.0, 0.875, 0.0625, 0.8125, 0.0625, 0.0, 0.0625, 0.0, 0.125, 0.0, 0.125, 0.0, 0.0625, 0.875, 0.0, 0.8125, 0.0, 0.8125, 0.0, 0.875, 0.0, 0.0, 0.125, 0.0, 0.1875, 0.0, 0.1875, 0.0, 0.125, 0.125, 0.3125, 0.1875, 0.3125, 0.1875, 0.375, 0.125, 0.375, 0.125, 0.25, 0.1875, 0.25, 0.1875, 0.3125, 0.125, 0.3125, 0.1875, 0.25, 0.25, 0.25, 0.25, 0.3125, 0.1875, 0.3125, 0.0, 0.3125, 0.0625, 0.3125, 0.0625, 0.375, 0.0, 0.375, 0.0625, 0.25, 0.0625, 0.3125, 0.0625, 0.6875, 0.0625, 0.75, 0.0625, 0.25, 0.125, 0.25, 0.125, 0.3125, 0.0625, 0.3125, 0.0, 0.4375, 0.0625, 0.4375, 0.0625, 0.5, 0.0, 0.5, 0.0, 0.375, 0.0625, 0.375, 0.0625, 0.4375, 0.0, 0.4375, 0.0625, 0.375, 0.125, 0.375, 0.125, 0.4375, 0.0625, 0.4375, 0.125, 0.0625, 0.1875, 0.0625, 0.1875, 0.125, 0.125, 0.125, 0.125, 0.0, 0.1875, 0.0, 0.1875, 0.0625, 0.125, 0.0625, 0.1875, 0.0, 0.25, 0.0, 0.25, 0.0625, 0.1875, 0.0625, 0.0, 0.0625, 0.0625, 0.0625, 0.0625, 0.125, 0.0, 0.125, 0.0, 0.0, 0.0625, 0.0, 0.0625, 0.0625, 0.0, 0.0625, 0.0625, 0.0, 0.125, 0.0, 0.125, 0.0625, 0.0625, 0.0625, 0.0, 0.1875, 0.0625, 0.1875, 0.0625, 0.25, 0.0, 0.25, 0.0, 0.125, 0.0625, 0.125, 0.0625, 0.1875, 0.0, 0.1875, 0.0625, 0.125, 0.125, 0.125, 0.125, 0.1875, 0.0625, 0.1875, 0.375, 0.0625, 0.4375, 0.0625, 0.4375, 0.125, 0.375, 0.125, 0.375, 0.0, 0.4375, 0.0, 0.4375, 0.0625, 0.375, 0.0625, 0.4375, 0.0, 0.5, 0.0, 0.5, 0.0625, 0.4375, 0.0625, 0.25, 0.0625, 0.3125, 0.0625, 0.3125, 0.125, 0.25, 0.125, 0.25, 0.0, 0.3125, 0.0, 0.3125, 0.0625, 0.25, 0.0625, 0.3125, 0.0, 0.375, 0.0, 0.375, 0.0625, 0.3125, 0.0625, 0.25, 0.1875, 0.3125, 0.1875, 0.3125, 0.25, 0.25, 0.25, 0.25, 0.125, 0.3125, 0.125, 0.3125, 0.1875, 0.25, 0.1875, 0.3125, 0.125, 0.375, 0.125, 0.375, 0.1875, 0.3125, 0.1875, 0.125, 0.8125, 0.125, 0.75, 0.125, 0.75, 0.125, 0.8125, 0.8125, 0.875, 0.75, 0.875, 0.75, 0.875, 0.8125, 0.875, 0.75, 0.75, 0.8125, 0.75, 0.8125, 0.75, 0.75, 0.75, 0.0, 0.8125, 0.0625, 0.8125, 0.0625, 0.875, 0.0, 0.875, 0.0, 0.75, 0.0625, 0.75, 0.0625, 0.8125, 0.0, 0.8125, 0.0625, 0.75, 0.125, 0.75, 0.125, 0.8125, 0.0625, 0.8125, 0.0, 0.9375, 0.0625, 0.9375, 0.0625, 1.0, 0.0, 1.0, 0.0, 0.875, 0.0625, 0.875, 0.0625, 0.9375, 0.0, 0.9375, 0.0625, 0.875, 0.125, 0.875, 0.125, 0.9375, 0.0625, 0.9375, 0.125, 0.5625, 0.1875, 0.5625, 0.1875, 0.625, 0.125, 0.625, 0.125, 0.5, 0.1875, 0.5, 0.1875, 0.5625, 0.125, 0.5625, 0.1875, 0.5, 0.25, 0.5, 0.25, 0.5625, 0.1875, 0.5625, 0.0, 0.5625, 0.0625, 0.5625, 0.0625, 0.625, 0.0, 0.625, 0.0, 0.5, 0.0625, 0.5, 0.0625, 0.5625, 0.0, 0.5625, 0.0625, 0.5, 0.125, 0.5, 0.125, 0.5625, 0.0625, 0.5625, 0.9375, 0.25, 0.9375, 0.75, 0.9375, 0.6875, 0.9375, 0.3125, 0.0, 0.625, 0.0625, 0.625, 0.0625, 0.6875, 0.0, 0.6875, 0.0625, 0.625, 0.125, 0.625, 0.125, 0.6875, 0.0625, 0.6875, 0.375, 0.5625, 0.4375, 0.5625, 0.4375, 0.625, 0.375, 0.625, 0.375, 0.5, 0.4375, 0.5, 0.4375, 0.5625, 0.375, 0.5625, 0.4375, 0.5, 0.5, 0.5, 0.5, 0.5625, 0.4375, 0.5625, 0.25, 0.5625, 0.3125, 0.5625, 0.3125, 0.625, 0.25, 0.625, 0.25, 0.5, 0.3125, 0.5, 0.3125, 0.5625, 0.25, 0.5625, 0.3125, 0.5, 0.375, 0.5, 0.375, 0.5625, 0.3125, 0.5625, 0.25, 0.6875, 0.3125, 0.6875, 0.3125, 0.75, 0.25, 0.75, 0.25, 0.625, 0.3125, 0.625, 0.3125, 0.6875, 0.25, 0.6875, 0.3125, 0.625, 0.375, 0.625, 0.375, 0.6875, 0.3125, 0.6875, 0.625, 0.8125, 0.6875, 0.8125, 0.6875, 0.875, 0.625, 0.875, 0.625, 0.75, 0.6875, 0.75, 0.6875, 0.8125, 0.625, 0.8125, 0.6875, 0.75, 0.75, 0.75, 0.75, 0.8125, 0.6875, 0.8125, 0.5, 0.8125, 0.5625, 0.8125, 0.5625, 0.875, 0.5, 0.875, 0.5625, 0.8125, 0.5, 0.8125, 0.5, 0.8125, 0.5625, 0.8125, 0.5625, 0.75, 0.625, 0.75, 0.625, 0.8125, 0.5625, 0.8125, 0.5, 0.9375, 0.5625, 0.9375, 0.5625, 1.0, 0.5, 1.0, 0.5, 0.875, 0.5625, 0.875, 0.5625, 0.9375, 0.5, 0.9375, 0.5625, 0.875, 0.625, 0.875, 0.625, 0.9375, 0.5625, 0.9375, 0.625, 0.5625, 0.6875, 0.5625, 0.6875, 0.625, 0.625, 0.625, 0.625, 0.5, 0.6875, 0.5, 0.6875, 0.5625, 0.625, 0.5625, 0.6875, 0.5, 0.75, 0.5, 0.75, 0.5625, 0.6875, 0.5625, 0.5, 0.5625, 0.5625, 0.5625, 0.5625, 0.625, 0.5, 0.625, 0.5, 0.5, 0.5625, 0.5, 0.5625, 0.5625, 0.5, 0.5625, 0.5625, 0.5, 0.625, 0.5, 0.625, 0.5625, 0.5625, 0.5625, 0.875, 0.8125, 0.875, 0.875, 0.875, 0.875, 0.875, 0.8125, 0.5625, 0.75, 0.5625, 0.8125, 0.5625, 0.8125, 0.5625, 0.75, 0.5625, 0.75, 0.5625, 0.625, 0.625, 0.625, 0.625, 0.6875, 0.5625, 0.6875, 0.875, 0.5625, 0.9375, 0.5625, 0.9375, 0.625, 0.875, 0.625, 0.875, 0.5, 0.9375, 0.5, 0.9375, 0.5625, 0.875, 0.5625, 0.9375, 0.5, 1.0, 0.5, 1.0, 0.5625, 0.9375, 0.5625, 0.75, 0.5625, 0.8125, 0.5625, 0.8125, 0.625, 0.75, 0.625, 0.75, 0.5, 0.8125, 0.5, 0.8125, 0.5625, 0.75, 0.5625, 0.8125, 0.5, 0.875, 0.5, 0.875, 0.5625, 0.8125, 0.5625, 0.75, 0.6875, 0.8125, 0.6875, 0.8125, 0.75, 0.75, 0.75, 0.75, 0.625, 0.8125, 0.625, 0.8125, 0.6875, 0.75, 0.6875, 0.8125, 0.625, 0.875, 0.625, 0.875, 0.6875, 0.8125, 0.6875, 0.875, 0.6875, 0.9375, 0.6875, 0.9375, 0.75, 0.875, 0.75, 0.875, 0.625, 0.9375, 0.625, 0.9375, 0.6875, 0.875, 0.6875, 0.9375, 0.625, 1.0, 0.625, 1.0, 0.6875, 0.9375, 0.6875, 0.625, 0.6875, 0.6875, 0.6875, 0.6875, 0.75, 0.625, 0.75, 0.625, 0.625, 0.6875, 0.625, 0.6875, 0.6875, 0.625, 0.6875, 0.6875, 0.625, 0.75, 0.625, 0.75, 0.6875, 0.6875, 0.6875, 0.625, 0.9375, 0.6875, 0.9375, 0.6875, 1.0, 0.625, 1.0, 0.625, 0.875, 0.6875, 0.875, 0.6875, 0.9375, 0.625, 0.9375, 0.6875, 0.875, 0.75, 0.875, 0.75, 0.9375, 0.6875, 0.9375, 0.375, 0.6875, 0.4375, 0.6875, 0.4375, 0.7188, 0.4375, 0.75, 0.375, 0.75, 0.375, 0.625, 0.4375, 0.625, 0.4375, 0.6875, 0.375, 0.6875, 0.6875, 1.0, 0.75, 1.0, 0.75, 1.0, 0.6875, 1.0, 0.125, 0.6875, 0.1875, 0.6875, 0.1875, 0.75, 0.125, 0.75, 0.125, 0.625, 0.1875, 0.625, 0.1875, 0.6875, 0.125, 0.6875, 0.1875, 0.625, 0.25, 0.625, 0.25, 0.6875, 0.1875, 0.6875, 0.125, 0.9375, 0.1875, 0.9375, 0.1875, 1.0, 0.125, 1.0, 0.125, 0.875, 0.1875, 0.875, 0.1875, 0.9375, 0.125, 0.9375, 0.1875, 0.875, 0.25, 0.875, 0.25, 0.9375, 0.1875, 0.9375, 0.375, 0.1875, 0.4375, 0.1875, 0.4375, 0.25, 0.375, 0.25, 0.375, 0.125, 0.4375, 0.125, 0.4375, 0.1875, 0.375, 0.1875, 0.4375, 0.125, 0.5, 0.125, 0.5, 0.1875, 0.4375, 0.1875, 1.0, 0.3125, 1.0, 0.25, 1.0, 0.25, 1.0, 0.3125, 0.3125, 0.0, 0.25, 0.0, 0.25, 0.0, 0.3125, 0.0, 0.5, 0.625, 0.5625, 0.625, 0.5625, 0.625, 0.5, 0.625, 0.125, 0.4375, 0.1875, 0.4375, 0.1875, 0.5, 0.125, 0.5, 0.125, 0.375, 0.1875, 0.375, 0.1875, 0.4375, 0.125, 0.4375, 0.1875, 0.375, 0.25, 0.375, 0.25, 0.4375, 0.1875, 0.4375, 0.875, 0.1875, 0.9375, 0.1875, 0.9375, 0.25, 0.875, 0.25, 0.875, 0.125, 0.9375, 0.125, 0.9375, 0.1875, 0.875, 0.1875, 0.9375, 0.125, 1.0, 0.125, 1.0, 0.1875, 0.9375, 0.1875, 0.625, 0.1875, 0.6875, 0.1875, 0.6875, 0.25, 0.625, 0.25, 0.625, 0.125, 0.6875, 0.125, 0.6875, 0.1875, 0.625, 0.1875, 0.6875, 0.125, 0.75, 0.125, 0.75, 0.1875, 0.6875, 0.1875, 0.625, 0.4375, 0.6875, 0.4375, 0.6875, 0.5, 0.625, 0.5, 0.625, 0.375, 0.6875, 0.375, 0.6875, 0.4375, 0.625, 0.4375, 0.6875, 0.375, 0.75, 0.375, 0.75, 0.4375, 0.6875, 0.4375, 0.875, 0.4375, 0.9375, 0.4375, 0.9375, 0.5, 0.875, 0.5, 0.875, 0.375, 0.9375, 0.375, 0.9375, 0.4375, 0.875, 0.4375, 0.9375, 0.375, 1.0, 0.375, 1.0, 0.4375, 0.9375, 0.4375, 0.375, 0.4375, 0.4375, 0.4375, 0.4375, 0.5, 0.375, 0.5, 0.375, 0.375, 0.4375, 0.375, 0.4375, 0.4375, 0.375, 0.4375, 0.4375, 0.375, 0.5, 0.375, 0.5, 0.4375, 0.4375, 0.4375, 0.375, 0.9375, 0.4375, 0.9375, 0.4375, 1.0, 0.375, 1.0, 0.375, 0.875, 0.4375, 0.875, 0.4375, 0.9375, 0.375, 0.9375, 0.4375, 0.875, 0.5, 0.875, 0.5, 0.9375, 0.4375, 0.9375, 0.875, 0.9375, 0.9375, 0.9375, 0.9375, 1.0, 0.875, 1.0, 0.875, 0.875, 0.9375, 0.875, 0.9375, 0.9375, 0.875, 0.9375, 0.9375, 0.875, 1.0, 0.875, 1.0, 0.9375, 0.9375, 0.9375, 0.1875, 0.1875, 0.25, 0.1875, 0.25, 0.25, 0.1875, 0.25, 0.4375, 0.1875, 0.5, 0.1875, 0.5, 0.25, 0.4375, 0.25, 0.4375, 0.6875, 0.5, 0.6875, 0.5, 0.75, 0.4375, 0.75, 0.4375, 0.7188, 0.1875, 0.8125, 0.25, 0.8125, 0.25, 0.875, 0.1875, 0.875, 0.8125, 0.1875, 0.875, 0.1875, 0.875, 0.25, 0.8125, 0.25, 0.4375, 0.3125, 0.5, 0.3125, 0.5, 0.375, 0.4375, 0.375, 0.8125, 0.8125, 0.875, 0.8125, 0.875, 0.875, 0.8125, 0.875, 0.75, 0.8125, 0.8125, 0.8125, 0.8125, 0.875, 0.75, 0.875, 0.75, 0.75, 0.8125, 0.75, 0.8125, 0.8125, 0.75, 0.8125, 0.8125, 0.75, 0.875, 0.75, 0.875, 0.8125, 0.8125, 0.8125, 0.4375, 0.75, 0.5, 0.75, 0.5, 0.8125, 0.4375, 0.8125, 0.4375, 0.25, 0.5, 0.25, 0.5, 0.3125, 0.4375, 0.3125, 0.4375, 0.2812, 0.5, 0.3125, 0.5625, 0.3125, 0.5625, 0.375, 0.5, 0.375, 0.5, 0.25, 0.5625, 0.25, 0.5625, 0.2812, 0.5625, 0.3125, 0.5, 0.3125, 0.5, 0.1875, 0.5625, 0.1875, 0.5625, 0.25, 0.5, 0.25, 0.75, 0.1875, 0.8125, 0.1875, 0.8125, 0.25, 0.75, 0.25, 0.75, 0.125, 0.8125, 0.125, 0.8125, 0.1875, 0.75, 0.1875, 0.8125, 0.125, 0.875, 0.125, 0.875, 0.1875, 0.8125, 0.1875, 0.125, 0.8125, 0.1875, 0.8125, 0.1875, 0.875, 0.125, 0.875, 0.125, 0.75, 0.1875, 0.75, 0.1875, 0.8125, 0.125, 0.8125, 0.1875, 0.75, 0.25, 0.75, 0.25, 0.8125, 0.1875, 0.8125, 0.5, 0.75, 0.5625, 0.75, 0.5625, 0.8125, 0.5, 0.8125, 0.5, 0.6875, 0.5625, 0.6875, 0.5625, 0.7188, 0.5625, 0.75, 0.5, 0.75, 0.5, 0.625, 0.5625, 0.625, 0.5625, 0.6875, 0.5, 0.6875, 0.4375, 0.625, 0.5, 0.625, 0.5, 0.6875, 0.4375, 0.6875, 0.125, 0.1875, 0.1875, 0.1875, 0.1875, 0.25, 0.125, 0.25, 0.125, 0.125, 0.1875, 0.125, 0.1875, 0.1875, 0.125, 0.1875, 0.1875, 0.125, 0.25, 0.125, 0.25, 0.1875, 0.1875, 0.1875, 0.0, 0.5625, 0.0, 0.625, 0.0, 0.625, 0.0, 0.5625, 0.0, 0.9375, 0.0, 1.0, 0.0, 1.0, 0.0, 0.9375, 0.5, 0.8125, 0.4375, 0.8125, 0.4375, 0.8125, 0.5, 0.8125, 1.0, 0.375, 1.0, 0.3125, 1.0, 0.3125, 1.0, 0.375, 0.4375, 0.0, 0.375, 0.0, 0.375, 0.0, 0.4375, 0.0, 0.125, 0.1875, 0.125, 0.125, 0.125, 0.125, 0.125, 0.1875, 0.0625, 0.0, 0.0, 0.0, 0.0, 0.0, 0.0625, 0.0, 0.625, 1.0, 0.6875, 1.0, 0.6875, 1.0, 0.625, 1.0, 1.0, 0.4375, 1.0, 0.375, 1.0, 0.375, 1.0, 0.4375, 0.5625, 0.1875, 0.5625, 0.25, 0.5625, 0.25, 0.5625, 0.25, 0.5625, 0.1875, 1.0, 0.0625, 1.0, 0.0, 1.0, 0.0, 1.0, 0.0625, 0.5625, 1.0, 0.625, 1.0, 0.625, 1.0, 0.5625, 1.0, 0.9375, 1.0, 1.0, 1.0, 1.0, 1.0, 0.9375, 1.0, 0.1875, 0.125, 0.25, 0.125, 0.25, 0.125, 0.1875, 0.125, 0.5, 0.1875, 0.5625, 0.1875, 0.5625, 0.1875, 0.5, 0.1875, 0.125, 0.875, 0.125, 0.8125, 0.125, 0.8125, 0.125, 0.875, 0.0, 0.0, 0.0, 0.0625, 0.0, 0.0625, 0.0, 0.0, 0.1875, 0.875, 0.125, 0.875, 0.125, 0.875, 0.1875, 0.875, 0.0, 0.375, 0.0, 0.4375, 0.0, 0.4375, 0.0, 0.375, 1.0, 0.0, 0.9375, 0.0, 0.9375, 0.0, 1.0, 0.0, 0.5625, 0.7188, 0.5625, 0.75, 0.5625, 0.75, 0.5625, 0.7188, 0.625, 0.0, 0.5625, 0.0, 0.5625, 0.0, 0.625, 0.0, 0.0, 0.3125, 0.0, 0.375, 0.0, 0.375, 0.0, 0.3125, 1.0, 1.0, 1.0, 0.9375, 1.0, 0.9375, 1.0, 1.0, 0.5625, 0.625, 0.5625, 0.6875, 0.5625, 0.6875, 0.5625, 0.6875, 0.5625, 0.625, 1.0, 0.625, 1.0, 0.5625, 1.0, 0.5625, 1.0, 0.625, 0.6875, 0.0, 0.625, 0.0, 0.625, 0.0, 0.6875, 0.0, 0.0, 1.0, 0.0625, 1.0, 0.0625, 1.0, 0.0, 1.0, 0.875, 0.125, 0.875, 0.1875, 0.875, 0.1875, 0.875, 0.125, 0.4375, 0.375, 0.4375, 0.3125, 0.4375, 0.3125, 0.4375, 0.3125, 0.4375, 0.375, 0.375, 1.0, 0.4375, 1.0, 0.4375, 1.0, 0.375, 1.0, 1.0, 0.6875, 1.0, 0.625, 1.0, 0.625, 1.0, 0.6875, 0.0, 0.5, 0.0, 0.5625, 0.0, 0.5625, 0.0, 0.5, 0.4375, 0.2812, 0.4375, 0.25, 0.4375, 0.25, 0.4375, 0.2812, 0.0, 0.875, 0.0, 0.9375, 0.0, 0.9375, 0.0, 0.875, 0.3125, 1.0, 0.375, 1.0, 0.375, 1.0, 0.3125, 1.0, 0.5, 0.0, 0.4375, 0.0, 0.4375, 0.0, 0.5, 0.0, 0.8125, 0.125, 0.875, 0.125, 0.875, 0.125, 0.8125, 0.125, 0.125, 0.25, 0.125, 0.1875, 0.125, 0.1875, 0.125, 0.25, 0.125, 0.0, 0.0625, 0.0, 0.0625, 0.0, 0.125, 0.0, 0.0, 0.8125, 0.0, 0.875, 0.0, 0.875, 0.0, 0.8125, 1.0, 0.5, 1.0, 0.4375, 1.0, 0.4375, 1.0, 0.5, 1.0, 0.125, 1.0, 0.0625, 1.0, 0.0625, 1.0, 0.125, 0.1875, 0.0, 0.125, 0.0, 0.125, 0.0, 0.1875, 0.0, 0.5, 1.0, 0.5625, 1.0, 0.5625, 1.0, 0.5, 1.0, 0.875, 1.0, 0.9375, 1.0, 0.9375, 1.0, 0.875, 1.0, 1.0, 0.1875, 1.0, 0.125, 1.0, 0.125, 1.0, 0.1875, 0.125, 0.125, 0.1875, 0.125, 0.1875, 0.125, 0.125, 0.125, 0.25, 0.25, 0.1875, 0.25, 0.1875, 0.25, 0.25, 0.25, 0.8125, 1.0, 0.875, 1.0, 0.875, 1.0, 0.8125, 1.0, 0.25, 0.75, 0.25, 0.8125, 0.25, 0.8125, 0.25, 0.75, 0.0, 0.25, 0.0, 0.3125, 0.0, 0.3125, 0.0, 0.25, 0.1875, 0.75, 0.25, 0.75, 0.25, 0.75, 0.1875, 0.75, 0.75, 0.0, 0.6875, 0.0, 0.6875, 0.0, 0.75, 0.0, 0.875, 0.1875, 0.875, 0.25, 0.875, 0.25, 0.875, 0.1875, 1.0, 0.75, 1.0, 0.6875, 1.0, 0.6875, 1.0, 0.75, 0.75, 0.8125, 0.75, 0.75, 0.75, 0.75, 0.75, 0.8125, 0.75, 0.1875, 0.75, 0.125, 0.75, 0.125, 0.75, 0.1875, 0.25, 1.0, 0.3125, 1.0, 0.3125, 1.0, 0.25, 1.0, 0.75, 0.125, 0.8125, 0.125, 0.8125, 0.125, 0.75, 0.125, 0.0, 0.75, 0.0, 0.8125, 0.0, 0.8125, 0.0, 0.75, 0.875, 0.25, 0.8125, 0.25, 0.8125, 0.25, 0.875, 0.25, 0.25, 0.0, 0.1875, 0.0, 0.1875, 0.0, 0.25, 0.0, 1.0, 0.25, 1.0, 0.1875, 1.0, 0.1875, 1.0, 0.25, 0.1875, 0.25, 0.125, 0.25, 0.125, 0.25, 0.1875, 0.25, 0.25, 0.125, 0.25, 0.1875, 0.25, 0.1875, 0.25, 0.125, 0.75, 1.0, 0.8125, 1.0, 0.8125, 1.0, 0.75, 1.0, 0.25, 0.8125, 0.25, 0.875, 0.25, 0.875, 0.25, 0.8125, 0.5, 0.375, 0.4375, 0.375, 0.4375, 0.375, 0.5, 0.375, 0.125, 0.75, 0.1875, 0.75, 0.1875, 0.75, 0.125, 0.75, 0.5625, 0.375, 0.5, 0.375, 0.5, 0.375, 0.5625, 0.375, 0.75, 0.875, 0.75, 0.8125, 0.75, 0.8125, 0.75, 0.875, 0.75, 0.25, 0.75, 0.1875, 0.75, 0.1875, 0.75, 0.25, 0.8125, 0.25, 0.75, 0.25, 0.75, 0.25, 0.8125, 0.25, 0.875, 0.75, 0.875, 0.8125, 0.875, 0.8125, 0.875, 0.75, 0.8125, 0.75, 0.875, 0.75, 0.875, 0.75, 0.8125, 0.75, 0.875, 0.875, 0.8125, 0.875, 0.8125, 0.875, 0.875, 0.875, 0.25, 0.1875, 0.25, 0.25, 0.25, 0.25, 0.25, 0.1875, 0.4375, 0.7188, 0.4375, 0.6875, 0.4375, 0.6875, 0.4375, 0.7188, 0.0, 0.1875, 0.0, 0.25, 0.0, 0.25, 0.0, 0.1875, 0.4375, 0.6875, 0.4375, 0.625, 0.4375, 0.625, 0.4375, 0.6875, 0.4375, 0.6875, 0.8125, 0.0, 0.75, 0.0, 0.75, 0.0, 0.8125, 0.0, 0.5625, 0.3125, 0.5625, 0.375, 0.5625, 0.375, 0.5625, 0.3125, 0.5625, 0.3125, 1.0, 0.8125, 1.0, 0.75, 1.0, 0.75, 1.0, 0.8125, 0.5625, 0.2812, 0.5625, 0.3125, 0.5625, 0.3125, 0.5625, 0.2812, 0.1875, 1.0, 0.25, 1.0, 0.25, 1.0, 0.1875, 1.0, 0.4375, 0.625, 0.5, 0.625, 0.5, 0.625, 0.4375, 0.625, 0.0, 0.6875, 0.0, 0.75, 0.0, 0.75, 0.0, 0.6875, 0.5625, 0.25, 0.5625, 0.2812, 0.5625, 0.2812, 0.5625, 0.25, 0.5625, 0.2812, 0.5625, 0.25, 0.4375, 0.25, 0.4375, 0.2812, 0.4375, 0.3125, 0.5625, 0.3125, 0.4375, 0.3125, 0.4375, 0.2812, 0.4375, 0.25, 0.5625, 0.25, 0.5625, 0.2812, 0.5625, 0.3125, 0.4375, 0.75, 0.4375, 0.7188, 0.4375, 0.7188, 0.4375, 0.75, 0.4375, 0.25, 0.5625, 0.25, 0.5625, 0.25, 0.4375, 0.25, 0.5625, 0.3125, 0.4375, 0.3125, 0.4375, 0.3125, 0.5625, 0.3125, 0.4375, 0.3125, 0.4375, 0.2812, 0.4375, 0.2812, 0.4375, 0.3125, 0.5625, 0.75, 0.4375, 0.75, 0.4375, 0.7188, 0.4375, 0.6875, 0.5625, 0.6875, 0.5625, 0.7188, 0.5625, 0.6875, 0.5625, 0.6875, 0.4375, 0.6875, 0.4375, 0.6875, 0.5625, 0.6875, 0.5625, 0.7188, 0.5625, 0.7188, 0.5625, 0.6875, 0.4375, 0.6875, 0.4375, 0.7188, 0.4375, 0.75, 0.5625, 0.75, 0.5625, 0.7188, 0.5625, 0.6875, 0.5625, 0.75, 0.4375, 0.75, 0.4375, 0.75, 0.5625, 0.75, 0.9375, 0.25, 1.0, 0.25, 1.0, 0.75, 0.9375, 0.75, 1.0, 0.6875, 1.0, 0.75, 1.0, 0.25, 1.0, 0.3125, 0.75, 0.9375, 0.25, 0.9375, 0.3125, 0.9375, 0.6875, 0.9375, 0.0, 0.0, 0.0, 0.0, 0.0, 0.0, 0.0, 0.0, 0.0, 0.0, 0.0, 0.0, 0.0, 0.0, 0.0, 0.0, 0.75, 0.0625, 0.25, 0.0625, 0.3125, 0.0625, 0.6875, 0.0625, 0.0, 0.0, 0.0, 0.0, 0.0, 0.0, 0.0, 0.0, 0.0, 0.0, 0.0, 0.0, 0.0, 0.0, 0.0, 0.0])
me_plane.materials.append(mat_material_001)
me_plane.materials.append(mat_material_002)
me_plane.use_remesh_fix_poles = True
me_plane.use_remesh_preserve_attributes = False
me_plane.use_mirror_x = True
me_plane.use_mirror_y = True
me_plane.use_mirror_z = True
me_plane.update()

# ---- objects
ob_plane = bpy.data.objects.new('Plane', me_plane)

# ---- transforms, parenting, visibility, modifiers, constraints
ob_plane.location = (0.0, 0.0, 0.0)
ob_plane.scale = (10.73, 10.73, 10.73)
ob_plane.use_mesh_mirror_x = True
ob_plane.use_mesh_mirror_y = True
ob_plane.use_mesh_mirror_z = True

# ---- collection membership
col_collection.objects.link(ob_plane)

# ---- scene / render settings (as saved in the file)
scene.frame_start = 1; scene.frame_end = 250; scene.frame_set(1)
scene.render.engine = 'BLENDER_EEVEE_NEXT'
scene.cycles.use_denoising = False
scene.cycles.samples = 128
scene.cycles.sampling_pattern = 'TABULATED_SOBOL'
scene.cycles.use_adaptive_sampling = False
scene.cycles.use_light_tree = False
scene.view_settings.view_transform = 'Filmic'
bpy.context.view_layer.update()

# ---- added for rendering (the .blend has no active camera and no usable light): camera, sun
cam_auto = bpy.data.cameras.new('AutoCamera')
cam_auto.lens = 50.0
cam_auto.sensor_width = 36.0
cam_auto.clip_end = 1000.0
ob_auto_camera = bpy.data.objects.new('AutoCamera', cam_auto)
scene.collection.objects.link(ob_auto_camera)
ob_auto_camera.location = (28.3603, -34.0323, 24.77)
ob_auto_camera.rotation_euler = (1.09748, -7.21219e-08, 0.694738)
scene.camera = ob_auto_camera
light_auto_sun = bpy.data.lights.new('AutoSun', 'SUN')
light_auto_sun.energy = 3.0
light_auto_sun.angle = 0.0523599
ob_auto_sun = bpy.data.objects.new('AutoSun', light_auto_sun)
scene.collection.objects.link(ob_auto_sun)
ob_auto_sun.rotation_euler = (0.872665, 0.174533, 0.523599)
bpy.context.view_layer.update()
